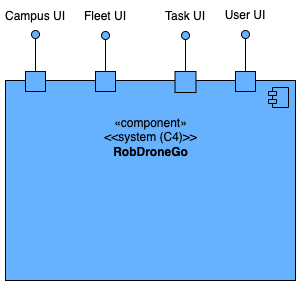

The diagram above was exported from draw.io. Its source (the exported page's mxGraphModel, read from the mxfile embedded in the PNG):
<mxGraphModel dx="954" dy="599" grid="1" gridSize="10" guides="1" tooltips="1" connect="1" arrows="1" fold="1" page="1" pageScale="1" pageWidth="827" pageHeight="1169" math="0" shadow="0">
  <root>
    <mxCell id="0" />
    <mxCell id="1" parent="0" />
    <mxCell id="LGpqG6J9zaaH9yb6OdKt-1" value="«component»&lt;br&gt;&amp;lt;&amp;lt;system (C4)&amp;gt;&amp;gt;&lt;br&gt;&lt;b&gt;RobDroneGo&lt;br&gt;&lt;br&gt;&lt;br&gt;&lt;br&gt;&lt;br&gt;&lt;br&gt;&lt;br&gt;&lt;/b&gt;" style="html=1;dropTarget=0;fillColor=#66B2FF;" vertex="1" parent="1">
      <mxGeometry x="320" y="270" width="290" height="200" as="geometry" />
    </mxCell>
    <mxCell id="LGpqG6J9zaaH9yb6OdKt-2" value="" style="shape=module;jettyWidth=8;jettyHeight=4;fillColor=#66B2FF;" vertex="1" parent="LGpqG6J9zaaH9yb6OdKt-1">
      <mxGeometry x="1" width="20" height="20" relative="1" as="geometry">
        <mxPoint x="-27" y="7" as="offset" />
      </mxGeometry>
    </mxCell>
    <mxCell id="LGpqG6J9zaaH9yb6OdKt-3" value="" style="html=1;rounded=0;fillColor=#66B2FF;" vertex="1" parent="1">
      <mxGeometry x="340" y="261" width="20" height="20" as="geometry" />
    </mxCell>
    <mxCell id="LGpqG6J9zaaH9yb6OdKt-4" value="" style="endArrow=none;html=1;rounded=0;align=center;verticalAlign=top;endFill=0;labelBackgroundColor=none;endSize=2;" edge="1" source="LGpqG6J9zaaH9yb6OdKt-3" target="LGpqG6J9zaaH9yb6OdKt-5" parent="1">
      <mxGeometry relative="1" as="geometry" />
    </mxCell>
    <mxCell id="LGpqG6J9zaaH9yb6OdKt-5" value="" style="ellipse;html=1;fontSize=11;align=center;fillColor=#66B2FF;points=[];aspect=fixed;resizable=0;verticalAlign=bottom;labelPosition=center;verticalLabelPosition=top;flipH=1;gradientColor=none;" vertex="1" parent="1">
      <mxGeometry x="346" y="220" width="8" height="8" as="geometry" />
    </mxCell>
    <mxCell id="LGpqG6J9zaaH9yb6OdKt-6" value="Campus UI" style="text;html=1;strokeColor=none;fillColor=none;align=center;verticalAlign=middle;whiteSpace=wrap;rounded=0;" vertex="1" parent="1">
      <mxGeometry x="315" y="191" width="70" height="30" as="geometry" />
    </mxCell>
    <mxCell id="LGpqG6J9zaaH9yb6OdKt-7" value="" style="html=1;rounded=0;fillColor=#66B2FF;" vertex="1" parent="1">
      <mxGeometry x="410" y="261" width="20" height="20" as="geometry" />
    </mxCell>
    <mxCell id="LGpqG6J9zaaH9yb6OdKt-8" value="" style="endArrow=none;html=1;rounded=0;align=center;verticalAlign=top;endFill=0;labelBackgroundColor=none;endSize=2;startArrow=none;" edge="1" parent="1" source="LGpqG6J9zaaH9yb6OdKt-9">
      <mxGeometry relative="1" as="geometry">
        <mxPoint x="420" y="229" as="targetPoint" />
      </mxGeometry>
    </mxCell>
    <mxCell id="LGpqG6J9zaaH9yb6OdKt-10" value="Fleet UI" style="text;html=1;strokeColor=none;fillColor=none;align=center;verticalAlign=middle;whiteSpace=wrap;rounded=0;" vertex="1" parent="1">
      <mxGeometry x="390" y="191" width="60" height="30" as="geometry" />
    </mxCell>
    <mxCell id="LGpqG6J9zaaH9yb6OdKt-11" value="" style="html=1;rounded=0;fillColor=#66B2FF;" vertex="1" parent="1">
      <mxGeometry x="489.5" y="261" width="21" height="21" as="geometry" />
    </mxCell>
    <mxCell id="LGpqG6J9zaaH9yb6OdKt-12" value="" style="endArrow=none;html=1;rounded=0;align=center;verticalAlign=top;endFill=0;labelBackgroundColor=none;endSize=2;" edge="1" parent="1" source="LGpqG6J9zaaH9yb6OdKt-11" target="LGpqG6J9zaaH9yb6OdKt-13">
      <mxGeometry relative="1" as="geometry" />
    </mxCell>
    <mxCell id="LGpqG6J9zaaH9yb6OdKt-13" value="" style="ellipse;html=1;fontSize=11;align=center;fillColor=#66B2FF;points=[];aspect=fixed;resizable=0;verticalAlign=bottom;labelPosition=center;verticalLabelPosition=top;flipH=1;gradientColor=none;" vertex="1" parent="1">
      <mxGeometry x="496" y="221" width="8" height="8" as="geometry" />
    </mxCell>
    <mxCell id="LGpqG6J9zaaH9yb6OdKt-14" value="Task UI" style="text;html=1;strokeColor=none;fillColor=none;align=center;verticalAlign=middle;whiteSpace=wrap;rounded=0;" vertex="1" parent="1">
      <mxGeometry x="470" y="191" width="60" height="30" as="geometry" />
    </mxCell>
    <mxCell id="LGpqG6J9zaaH9yb6OdKt-15" value="" style="html=1;rounded=0;fillColor=#66B2FF;" vertex="1" parent="1">
      <mxGeometry x="550" y="261" width="20" height="20" as="geometry" />
    </mxCell>
    <mxCell id="LGpqG6J9zaaH9yb6OdKt-16" value="" style="endArrow=none;html=1;rounded=0;align=center;verticalAlign=top;endFill=0;labelBackgroundColor=none;endSize=2;" edge="1" parent="1" source="LGpqG6J9zaaH9yb6OdKt-15" target="LGpqG6J9zaaH9yb6OdKt-17">
      <mxGeometry relative="1" as="geometry" />
    </mxCell>
    <mxCell id="LGpqG6J9zaaH9yb6OdKt-17" value="" style="ellipse;html=1;fontSize=11;align=center;fillColor=#66B2FF;points=[];aspect=fixed;resizable=0;verticalAlign=bottom;labelPosition=center;verticalLabelPosition=top;flipH=1;gradientColor=none;" vertex="1" parent="1">
      <mxGeometry x="556" y="220" width="8" height="8" as="geometry" />
    </mxCell>
    <mxCell id="LGpqG6J9zaaH9yb6OdKt-18" value="User UI" style="text;html=1;strokeColor=none;fillColor=none;align=center;verticalAlign=middle;whiteSpace=wrap;rounded=0;" vertex="1" parent="1">
      <mxGeometry x="530" y="190" width="60" height="30" as="geometry" />
    </mxCell>
    <mxCell id="LGpqG6J9zaaH9yb6OdKt-9" value="" style="ellipse;html=1;fontSize=11;align=center;fillColor=#66B2FF;points=[];aspect=fixed;resizable=0;verticalAlign=bottom;labelPosition=center;verticalLabelPosition=top;flipH=1;gradientColor=none;" vertex="1" parent="1">
      <mxGeometry x="416" y="221" width="8" height="8" as="geometry" />
    </mxCell>
    <mxCell id="LGpqG6J9zaaH9yb6OdKt-21" value="" style="endArrow=none;html=1;rounded=0;align=center;verticalAlign=top;endFill=0;labelBackgroundColor=none;endSize=2;" edge="1" parent="1" source="LGpqG6J9zaaH9yb6OdKt-7" target="LGpqG6J9zaaH9yb6OdKt-9">
      <mxGeometry relative="1" as="geometry">
        <mxPoint x="420" y="261" as="sourcePoint" />
        <mxPoint x="420" y="229" as="targetPoint" />
      </mxGeometry>
    </mxCell>
  </root>
</mxGraphModel>